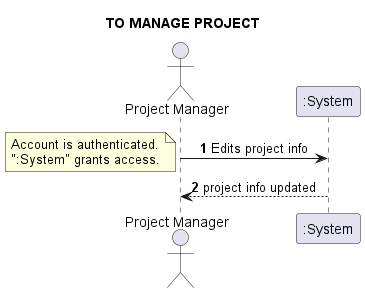

The diagram above was rendered by PlantUML. Its source (embedded in the PNG):
@startuml
skinparam sequenceMessageAlign center
title TO MANAGE PROJECT
actor "Project Manager" as PM
autonumber
PM -> ":System": Edits project info
note left
Account is authenticated.
":System" grants access.
end note
PM <-- ":System": project info updated
@enduml